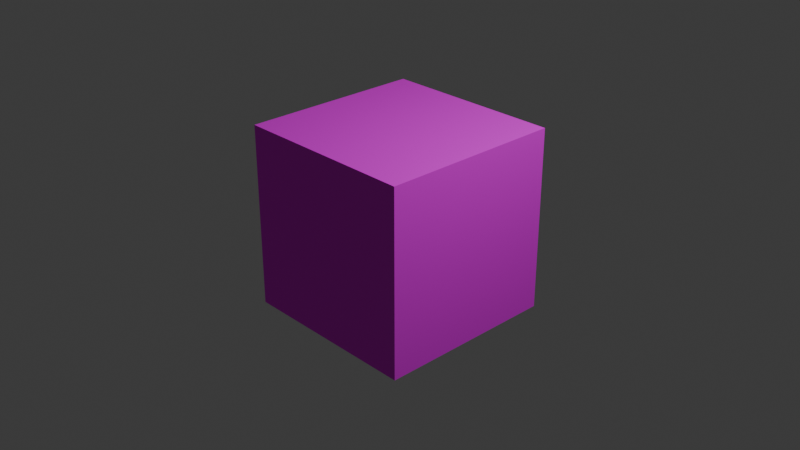 # Source: powerUp_model.blend  (saved by Blender 4.2.66; exported with 4.5.12 LTS)
import bpy
from mathutils import Matrix  # noqa: F401  (used for matrix-valued properties, if any)

bpy.ops.wm.read_factory_settings(use_empty=True)
scene = bpy.context.scene
scene.name = 'Scene'

# ---- collections
col_collection = bpy.data.collections.new('Collection'); scene.collection.children.link(col_collection)

# ---- images (referenced by path relative to the original .blend; pixels are not part of the script)
import os
ASSET_DIR = os.environ.get("B2B_ASSET_DIR", "")  # directory of the original .blend (textures are referenced by path, not embedded)
HERE = os.path.dirname(os.path.abspath(__file__))  # packed textures are extracted next to this script under _unpacked/

def load_image(name, relpath, width, height, colorspace="sRGB"):
    """Load a texture the original file referenced (path relative to the .blend, or extracted next to this script)."""
    p = next((c for c in (os.path.join(HERE, relpath), os.path.join(ASSET_DIR, relpath)) if relpath and os.path.exists(c)), "")
    if p:
        img = bpy.data.images.load(p, check_existing=True)
        img.name = name
    else:  # same state as the original file: an image datablock whose file is absent (Cycles renders it pink)
        img = bpy.data.images.new(name, width, height)
        img.source = "FILE"
        img.filepath = "//" + (relpath or name)
    img.colorspace_settings.name = colorspace
    return img
img_speed_tex_png = load_image('+Speed tex.png', '+Speed tex.png', 1024, 1024, 'sRGB')

# ---- materials (node trees are filled in below, after node groups)
mat_material = bpy.data.materials.new('Material')
mat_material.alpha_threshold = 0.0
mat_material.use_transparent_shadow = False
mat_material.roughness = 0.5
mat_material.line_color = (0.0, 0.0, 0.0, 1.0)

# ---- material node trees
mat_material.use_nodes = True; mat_material.node_tree.nodes.clear()
_N = mat_material.node_tree.nodes; _L = mat_material.node_tree.links
n0 = _N.new('ShaderNodeOutputMaterial'); n0.name = 'Material Output'; n0.location = (300, 300)
n1 = _N.new('ShaderNodeBsdfPrincipled'); n1.name = 'Principled BSDF'; n1.location = (10, 300)
n1.inputs[2].default_value = 1.0
n1.inputs[3].default_value = 1.45
n2 = _N.new('ShaderNodeTexImage'); n2.name = 'Image Texture'; n2.location = (-280, 270)
n2.image = img_speed_tex_png
_L.new(n1.outputs[0], n0.inputs[0])
_L.new(n2.outputs[0], n1.inputs[0])
_L.new(n2.outputs[1], n1.inputs[4])
n0.is_active_output = True

# ---- world
world_world = bpy.data.worlds.new('World'); scene.world = world_world
world_world.use_nodes = True; world_world.node_tree.nodes.clear()
_N = world_world.node_tree.nodes; _L = world_world.node_tree.links
n0 = _N.new('ShaderNodeOutputWorld'); n0.name = 'World Output'; n0.location = (300, 300)
n1 = _N.new('ShaderNodeBackground'); n1.name = 'Background'; n1.location = (10, 300)
n1.inputs[0].default_value = (0.05088, 0.05088, 0.05088, 1.0)
_L.new(n1.outputs[0], n0.inputs[0])
n0.is_active_output = True
world_world.color = (0.05088, 0.05088, 0.05088)
world_world.use_sun_shadow = False
world_world.sun_shadow_jitter_overblur = 0.0

# ---- cameras
cam_camera = bpy.data.cameras.new('Camera')
cam_camera.clip_end = 100.0
cam_camera.ortho_scale = 7.314

# ---- lights
light_light = bpy.data.lights.new('Light', 'POINT')
light_light.transmission_factor = 0.0
light_light.use_soft_falloff = False
light_light.energy = 1000.0
light_light.shadow_soft_size = 0.1
light_light.shadow_maximum_resolution = 0.006
light_light.use_absolute_resolution = True

# ---- meshes
me_cube = bpy.data.meshes.new('Cube')
me_cube.from_pydata([(1.0, 1.0, 1.0), (1.0, 1.0, -1.0), (1.0, -1.0, 1.0), (1.0, -1.0, -1.0), (-1.0, 1.0, 1.0), (-1.0, 1.0, -1.0), (-1.0, -1.0, 1.0), (-1.0, -1.0, -1.0)], [], [(0, 4, 6, 2), (3, 2, 6, 7), (7, 6, 4, 5), (5, 1, 3, 7), (1, 0, 2, 3), (5, 4, 0, 1)])
_uv = me_cube.uv_layers.new(name='UVMap')
_uv.uv.foreach_set('vector', [1.0, 0.9924, 0.0, 0.9924, 0.0, 0.007619, 1.0, 0.007619, 1.0, 0.007619, 1.0, 0.9924, 0.0, 0.9924, 0.0, 0.007619, 1.0, 0.007619, 1.0, 0.9924, 0.0, 0.9924, 0.0, 0.007619, 0.0, 0.9924, 1.0, 0.9924, 1.0, 0.007619, 0.0, 0.007619, 1.0, 0.007619, 1.0, 0.9924, 0.0, 0.9924, 0.0, 0.007619, 1.0, 0.007619, 1.0, 0.9924, 0.0, 0.9924, 0.0, 0.007619])
me_cube.materials.append(mat_material)
me_cube.use_mirror_vertex_groups = False
me_cube.update()

# ---- objects
ob_cube = bpy.data.objects.new('Cube', me_cube)
ob_light = bpy.data.objects.new('Light', light_light)
ob_camera = bpy.data.objects.new('Camera', cam_camera)

# ---- transforms, parenting, visibility, modifiers, constraints
ob_cube.location = (0.0, 0.0, 0.0)
ob_cube.lock_rotations_4d = False
ob_cube.empty_display_type = 'ARROWS'
ob_cube.lineart.crease_threshold = 0.0
ob_light.location = (4.076, 1.005, 5.904)
ob_light.rotation_euler = (0.6503, 0.05522, 1.866)
ob_light.lock_rotations_4d = False
ob_light.empty_display_type = 'ARROWS'
ob_light.color = (0.0, 0.0, 0.0, 0.0)
ob_light.lineart.crease_threshold = 0.0
ob_camera.location = (7.359, -6.926, 4.958)
ob_camera.rotation_euler = (1.109, 0.0, 0.8149)
ob_camera.lock_rotations_4d = False
ob_camera.empty_display_type = 'ARROWS'
ob_camera.color = (0.0, 0.0, 0.0, 0.0)
ob_camera.display_type = 'WIRE'
ob_camera.lineart.crease_threshold = 0.0

# ---- collection membership
col_collection.objects.link(ob_cube)
col_collection.objects.link(ob_light)
col_collection.objects.link(ob_camera)

# ---- scene / render settings (as saved in the file)
scene.camera = ob_camera
scene.frame_start = 1; scene.frame_end = 250; scene.frame_set(1)
scene.render.engine = 'BLENDER_EEVEE_NEXT'
bpy.context.view_layer.update()
